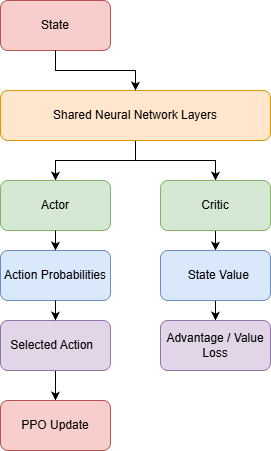

The diagram above was exported from draw.io. Its source (the exported page's mxGraphModel, read from the mxfile embedded in the PNG):
<mxGraphModel dx="1030" dy="596" grid="1" gridSize="10" guides="1" tooltips="1" connect="1" arrows="1" fold="1" page="1" pageScale="1" pageWidth="850" pageHeight="1100" math="0" shadow="0">
  <root>
    <mxCell id="0" />
    <mxCell id="1" parent="0" />
    <mxCell id="UzoJUWHCqgEcHq88_YCV-2" parent="1" style="rounded=1;whiteSpace=wrap;html=1;fillColor=#f8cecc;strokeColor=#b85450;" value="State" vertex="1">
      <mxGeometry height="50" width="110" x="10" y="60" as="geometry" />
    </mxCell>
    <mxCell id="UzoJUWHCqgEcHq88_YCV-28" edge="1" parent="1" source="UzoJUWHCqgEcHq88_YCV-4" style="edgeStyle=orthogonalEdgeStyle;rounded=0;orthogonalLoop=1;jettySize=auto;html=1;exitX=0.5;exitY=1;exitDx=0;exitDy=0;entryX=0.5;entryY=0;entryDx=0;entryDy=0;" target="UzoJUWHCqgEcHq88_YCV-5">
      <mxGeometry relative="1" as="geometry" />
    </mxCell>
    <mxCell id="UzoJUWHCqgEcHq88_YCV-30" edge="1" parent="1" source="UzoJUWHCqgEcHq88_YCV-4" style="edgeStyle=orthogonalEdgeStyle;rounded=0;orthogonalLoop=1;jettySize=auto;html=1;exitX=0.5;exitY=1;exitDx=0;exitDy=0;entryX=0.5;entryY=0;entryDx=0;entryDy=0;" target="UzoJUWHCqgEcHq88_YCV-6">
      <mxGeometry relative="1" as="geometry" />
    </mxCell>
    <mxCell id="UzoJUWHCqgEcHq88_YCV-4" parent="1" style="rounded=1;whiteSpace=wrap;html=1;fillColor=#ffe6cc;strokeColor=#d79b00;" value="Shared Neural Network Layers" vertex="1">
      <mxGeometry height="50" width="270" x="10" y="150" as="geometry" />
    </mxCell>
    <mxCell id="UzoJUWHCqgEcHq88_YCV-5" parent="1" style="rounded=1;whiteSpace=wrap;html=1;fillColor=#d5e8d4;strokeColor=#82b366;" value="Actor" vertex="1">
      <mxGeometry height="50" width="110" x="10" y="240" as="geometry" />
    </mxCell>
    <mxCell id="UzoJUWHCqgEcHq88_YCV-25" edge="1" parent="1" source="UzoJUWHCqgEcHq88_YCV-6" style="edgeStyle=orthogonalEdgeStyle;rounded=0;orthogonalLoop=1;jettySize=auto;html=1;exitX=0.5;exitY=1;exitDx=0;exitDy=0;entryX=0.5;entryY=0;entryDx=0;entryDy=0;" target="UzoJUWHCqgEcHq88_YCV-9">
      <mxGeometry relative="1" as="geometry" />
    </mxCell>
    <mxCell id="UzoJUWHCqgEcHq88_YCV-6" parent="1" style="rounded=1;whiteSpace=wrap;html=1;fillColor=#d5e8d4;strokeColor=#82b366;" value="Critic" vertex="1">
      <mxGeometry height="50" width="110" x="170" y="240" as="geometry" />
    </mxCell>
    <mxCell id="UzoJUWHCqgEcHq88_YCV-8" parent="1" style="rounded=1;whiteSpace=wrap;html=1;fillColor=#dae8fc;strokeColor=#6c8ebf;" value="Action Probabilities" vertex="1">
      <mxGeometry height="50" width="110" x="10" y="310" as="geometry" />
    </mxCell>
    <mxCell id="UzoJUWHCqgEcHq88_YCV-26" edge="1" parent="1" source="UzoJUWHCqgEcHq88_YCV-9" style="edgeStyle=orthogonalEdgeStyle;rounded=0;orthogonalLoop=1;jettySize=auto;html=1;exitX=0.5;exitY=1;exitDx=0;exitDy=0;entryX=0.5;entryY=0;entryDx=0;entryDy=0;" target="UzoJUWHCqgEcHq88_YCV-11">
      <mxGeometry relative="1" as="geometry" />
    </mxCell>
    <mxCell id="UzoJUWHCqgEcHq88_YCV-9" parent="1" style="rounded=1;whiteSpace=wrap;html=1;fillColor=#dae8fc;strokeColor=#6c8ebf;" value="&amp;nbsp; State Value" vertex="1">
      <mxGeometry height="50" width="110" x="170" y="310" as="geometry" />
    </mxCell>
    <mxCell id="UzoJUWHCqgEcHq88_YCV-24" edge="1" parent="1" source="UzoJUWHCqgEcHq88_YCV-10" style="edgeStyle=orthogonalEdgeStyle;rounded=0;orthogonalLoop=1;jettySize=auto;html=1;exitX=0.5;exitY=1;exitDx=0;exitDy=0;entryX=0.5;entryY=0;entryDx=0;entryDy=0;" target="UzoJUWHCqgEcHq88_YCV-12">
      <mxGeometry relative="1" as="geometry" />
    </mxCell>
    <mxCell id="UzoJUWHCqgEcHq88_YCV-10" parent="1" style="rounded=1;whiteSpace=wrap;html=1;fillColor=#e1d5e7;strokeColor=#9673a6;" value="Selected Action&amp;nbsp;&amp;nbsp;" vertex="1">
      <mxGeometry height="50" width="110" x="10" y="380" as="geometry" />
    </mxCell>
    <mxCell id="UzoJUWHCqgEcHq88_YCV-11" parent="1" style="rounded=1;whiteSpace=wrap;html=1;fillColor=#e1d5e7;strokeColor=#9673a6;" value="Advantage / Value Loss" vertex="1">
      <mxGeometry height="50" width="110" x="170" y="380" as="geometry" />
    </mxCell>
    <mxCell id="UzoJUWHCqgEcHq88_YCV-12" parent="1" style="rounded=1;whiteSpace=wrap;html=1;fillColor=#f8cecc;strokeColor=#b85450;" value="PPO Update" vertex="1">
      <mxGeometry height="50" width="110" x="10" y="460" as="geometry" />
    </mxCell>
    <mxCell id="UzoJUWHCqgEcHq88_YCV-20" edge="1" parent="1" source="UzoJUWHCqgEcHq88_YCV-2" style="endArrow=classic;html=1;rounded=0;edgeStyle=orthogonalEdgeStyle;elbow=vertical;exitX=0.5;exitY=1;exitDx=0;exitDy=0;" target="UzoJUWHCqgEcHq88_YCV-4" value="">
      <mxGeometry height="50" relative="1" width="50" as="geometry">
        <Array as="points">
          <mxPoint x="65" y="130" />
          <mxPoint x="145" y="130" />
        </Array>
        <mxPoint x="140" y="100" as="sourcePoint" />
        <mxPoint x="190" y="50" as="targetPoint" />
      </mxGeometry>
    </mxCell>
    <mxCell id="UzoJUWHCqgEcHq88_YCV-22" edge="1" parent="1" source="UzoJUWHCqgEcHq88_YCV-5" style="endArrow=classic;html=1;rounded=0;exitX=0.5;exitY=1;exitDx=0;exitDy=0;" target="UzoJUWHCqgEcHq88_YCV-8" value="">
      <mxGeometry height="50" relative="1" width="50" as="geometry">
        <mxPoint x="130" y="330" as="sourcePoint" />
        <mxPoint x="180" y="280" as="targetPoint" />
      </mxGeometry>
    </mxCell>
    <mxCell id="UzoJUWHCqgEcHq88_YCV-23" edge="1" parent="1" source="UzoJUWHCqgEcHq88_YCV-8" style="endArrow=classic;html=1;rounded=0;exitX=0.5;exitY=1;exitDx=0;exitDy=0;" target="UzoJUWHCqgEcHq88_YCV-10" value="">
      <mxGeometry height="50" relative="1" width="50" as="geometry">
        <mxPoint x="90" y="380" as="sourcePoint" />
        <mxPoint x="140" y="330" as="targetPoint" />
      </mxGeometry>
    </mxCell>
  </root>
</mxGraphModel>